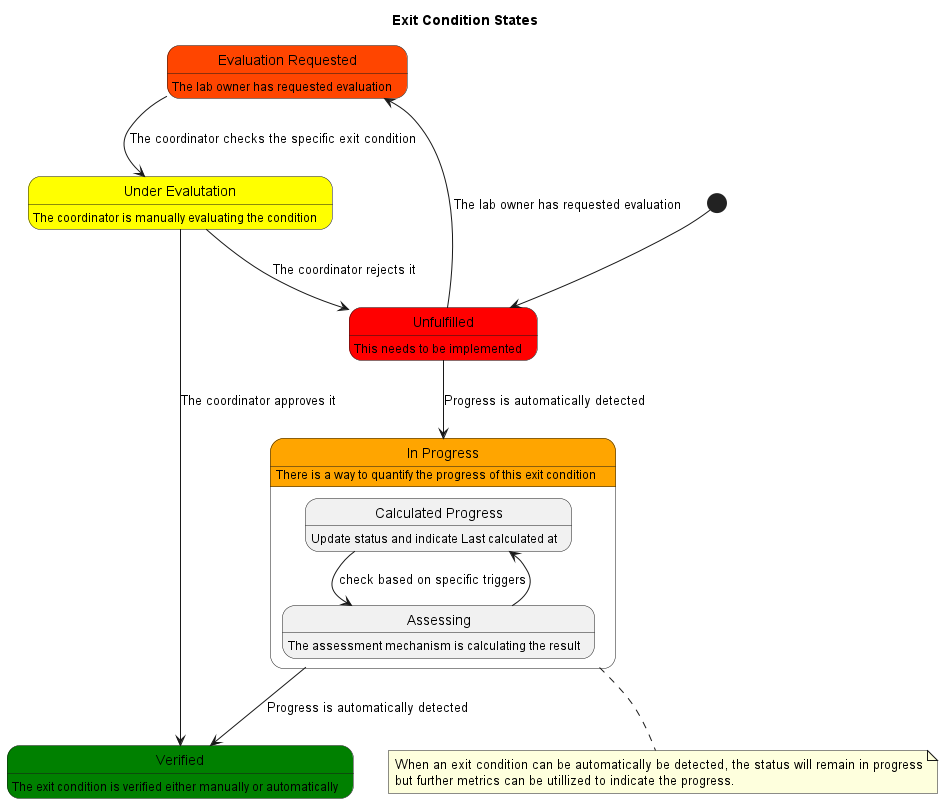

The diagram above was rendered by PlantUML. Its source (embedded in the PNG):
@startuml exitCondition_kpi
title Exit Condition States

state "Evaluation Requested" as req_eval #OrangeRed
req_eval : The lab owner has requested evaluation

state "Under Evalutation" as eval #yellow
eval : The coordinator is manually evaluating the condition

state "Unfulfilled" as unfullfilled #red
unfullfilled : This needs to be implemented

state "In Progress" as in_progress #Orange{
in_progress: There is a way to quantify the progress of this exit condition

 state "Calculated Progress" as calculated
 calculated: Update status and indicate Last calculated at 
 state "Assessing" as calculating
 calculating: The assessment mechanism is calculating the result

calculated --> calculating : check based on specific triggers
calculating --> calculated 
}

note bottom of in_progress
When an exit condition can be automatically be detected, the status will remain in progress
but further metrics can be utillized to indicate the progress.
end note

state "Verified" as verified #Green
verified: The exit condition is verified either manually or automatically

[*] --> unfullfilled
unfullfilled --> in_progress : Progress is automatically detected
in_progress --> verified : Progress is automatically detected

unfullfilled --> req_eval : The lab owner has requested evaluation
req_eval --> eval : The coordinator checks the specific exit condition
eval --> unfullfilled : The coordinator rejects it
eval --> verified : The coordinator approves it



@enduml